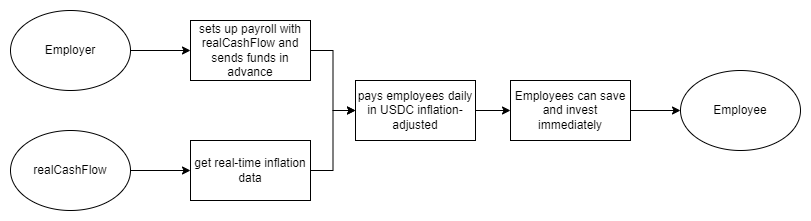

The diagram above was exported from draw.io. Its source (the exported page's mxGraphModel, read from the mxfile embedded in the PNG):
<mxGraphModel dx="1038" dy="513" grid="1" gridSize="10" guides="1" tooltips="1" connect="1" arrows="1" fold="1" page="1" pageScale="1" pageWidth="850" pageHeight="1100" math="0" shadow="0">
  <root>
    <mxCell id="0" />
    <mxCell id="1" parent="0" />
    <mxCell id="9xd8p5VYCKOfODV-P7IR-12" value="" style="edgeStyle=orthogonalEdgeStyle;rounded=0;orthogonalLoop=1;jettySize=auto;html=1;" edge="1" parent="1" source="9xd8p5VYCKOfODV-P7IR-1" target="9xd8p5VYCKOfODV-P7IR-7">
      <mxGeometry relative="1" as="geometry" />
    </mxCell>
    <mxCell id="9xd8p5VYCKOfODV-P7IR-1" value="Employer" style="ellipse;whiteSpace=wrap;html=1;" vertex="1" parent="1">
      <mxGeometry x="80" y="140" width="120" height="80" as="geometry" />
    </mxCell>
    <mxCell id="9xd8p5VYCKOfODV-P7IR-16" value="" style="edgeStyle=orthogonalEdgeStyle;rounded=0;orthogonalLoop=1;jettySize=auto;html=1;" edge="1" parent="1" source="9xd8p5VYCKOfODV-P7IR-3" target="9xd8p5VYCKOfODV-P7IR-10">
      <mxGeometry relative="1" as="geometry" />
    </mxCell>
    <mxCell id="9xd8p5VYCKOfODV-P7IR-3" value="pays employees daily in USDC inflation-adjusted" style="rounded=0;whiteSpace=wrap;html=1;" vertex="1" parent="1">
      <mxGeometry x="425" y="210" width="120" height="60" as="geometry" />
    </mxCell>
    <mxCell id="9xd8p5VYCKOfODV-P7IR-15" style="edgeStyle=orthogonalEdgeStyle;rounded=0;orthogonalLoop=1;jettySize=auto;html=1;entryX=0;entryY=0.5;entryDx=0;entryDy=0;" edge="1" parent="1" source="9xd8p5VYCKOfODV-P7IR-7" target="9xd8p5VYCKOfODV-P7IR-3">
      <mxGeometry relative="1" as="geometry" />
    </mxCell>
    <mxCell id="9xd8p5VYCKOfODV-P7IR-7" value="sets up payroll with realCashFlow and sends funds in advance" style="rounded=0;whiteSpace=wrap;html=1;" vertex="1" parent="1">
      <mxGeometry x="260" y="150" width="120" height="60" as="geometry" />
    </mxCell>
    <mxCell id="9xd8p5VYCKOfODV-P7IR-13" value="" style="edgeStyle=orthogonalEdgeStyle;rounded=0;orthogonalLoop=1;jettySize=auto;html=1;" edge="1" parent="1" source="9xd8p5VYCKOfODV-P7IR-8" target="9xd8p5VYCKOfODV-P7IR-9">
      <mxGeometry relative="1" as="geometry" />
    </mxCell>
    <mxCell id="9xd8p5VYCKOfODV-P7IR-8" value="realCashFlow" style="ellipse;whiteSpace=wrap;html=1;" vertex="1" parent="1">
      <mxGeometry x="80" y="260" width="120" height="80" as="geometry" />
    </mxCell>
    <mxCell id="9xd8p5VYCKOfODV-P7IR-14" style="edgeStyle=orthogonalEdgeStyle;rounded=0;orthogonalLoop=1;jettySize=auto;html=1;entryX=0;entryY=0.5;entryDx=0;entryDy=0;" edge="1" parent="1" source="9xd8p5VYCKOfODV-P7IR-9" target="9xd8p5VYCKOfODV-P7IR-3">
      <mxGeometry relative="1" as="geometry" />
    </mxCell>
    <mxCell id="9xd8p5VYCKOfODV-P7IR-9" value="get real-time inflation data" style="rounded=0;whiteSpace=wrap;html=1;" vertex="1" parent="1">
      <mxGeometry x="260" y="270" width="120" height="60" as="geometry" />
    </mxCell>
    <mxCell id="9xd8p5VYCKOfODV-P7IR-17" value="" style="edgeStyle=orthogonalEdgeStyle;rounded=0;orthogonalLoop=1;jettySize=auto;html=1;" edge="1" parent="1" source="9xd8p5VYCKOfODV-P7IR-10" target="9xd8p5VYCKOfODV-P7IR-11">
      <mxGeometry relative="1" as="geometry" />
    </mxCell>
    <mxCell id="9xd8p5VYCKOfODV-P7IR-10" value="Employees can save and invest immediately" style="rounded=0;whiteSpace=wrap;html=1;" vertex="1" parent="1">
      <mxGeometry x="580" y="210" width="120" height="60" as="geometry" />
    </mxCell>
    <mxCell id="9xd8p5VYCKOfODV-P7IR-11" value="Employee" style="ellipse;whiteSpace=wrap;html=1;" vertex="1" parent="1">
      <mxGeometry x="750" y="200" width="120" height="80" as="geometry" />
    </mxCell>
  </root>
</mxGraphModel>